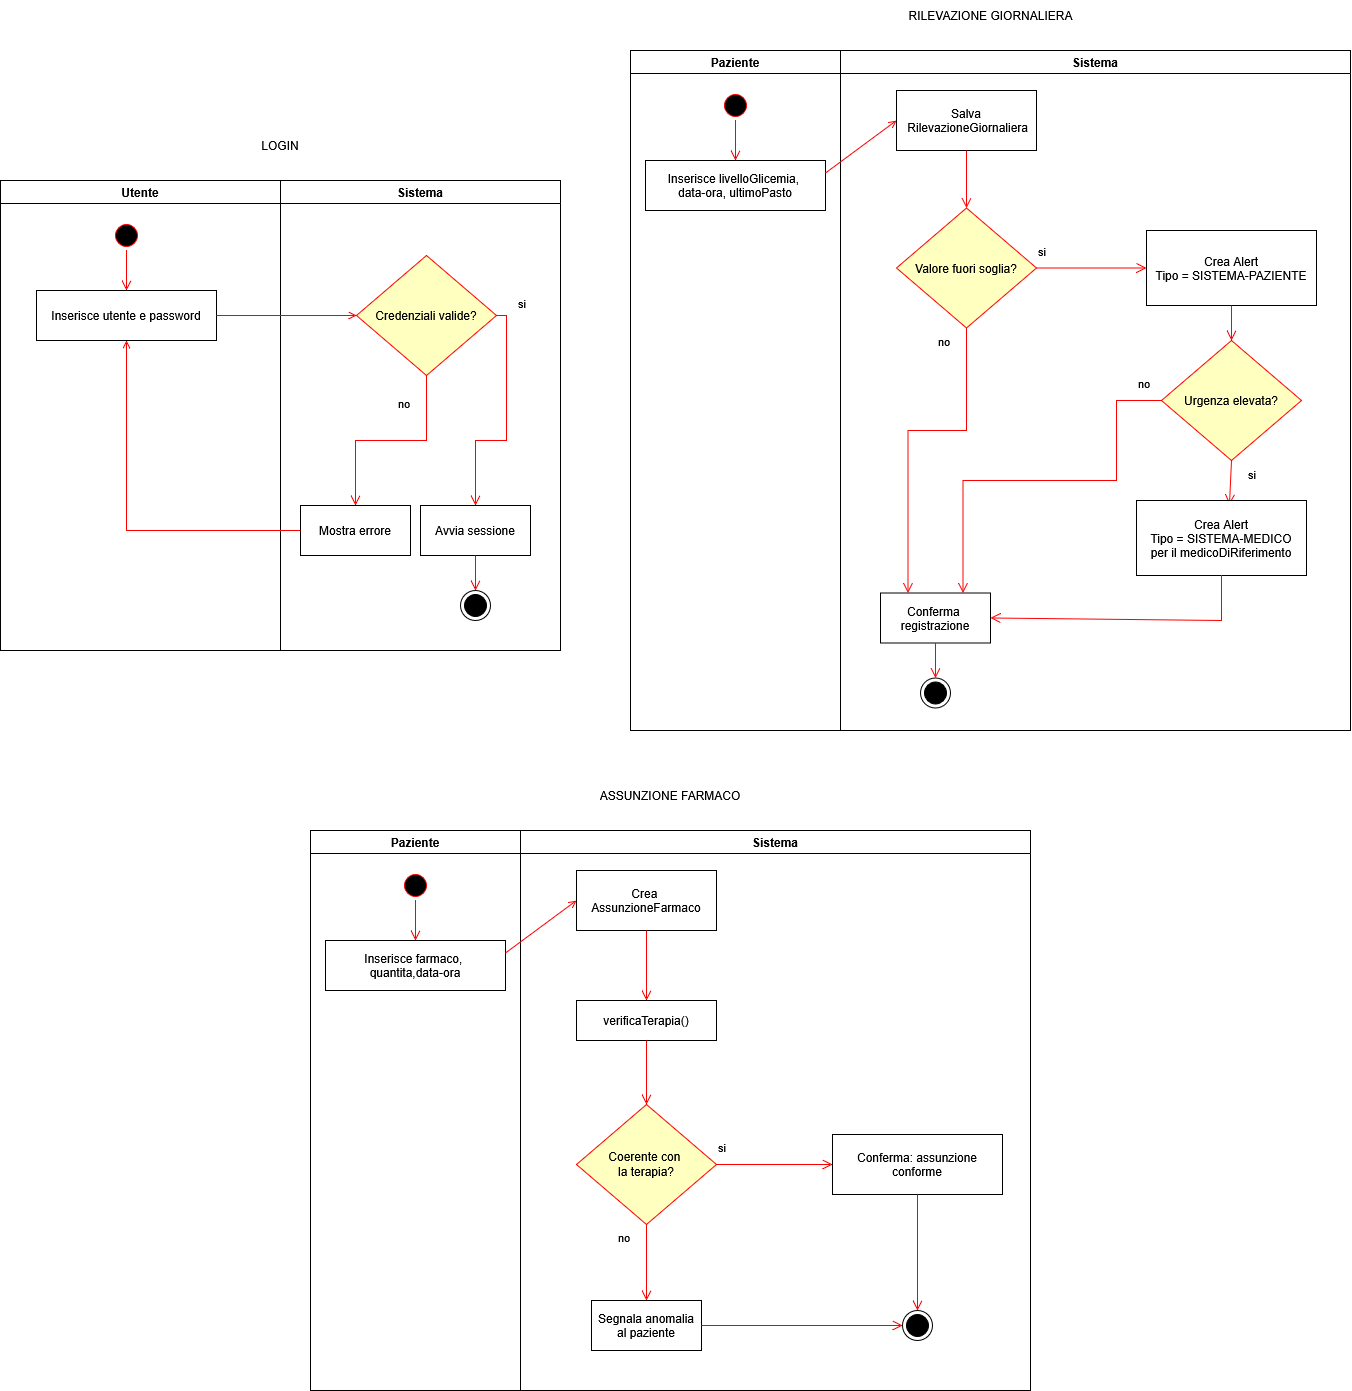

The diagram above was exported from draw.io. Its source (the exported page's mxGraphModel, read from the mxfile embedded in the PNG):
<mxGraphModel dx="4164" dy="4008" grid="1" gridSize="10" guides="1" tooltips="1" connect="1" arrows="1" fold="1" page="1" pageScale="1" pageWidth="360" pageHeight="500" math="0" shadow="0">
  <root>
    <mxCell id="0" />
    <mxCell id="1" parent="0" />
    <mxCell id="BozX6Q6sXpEbVBUvc7tO-147" parent="1" style="swimlane;whiteSpace=wrap" value="Utente" vertex="1">
      <mxGeometry height="470" width="280" x="-310" y="-1280" as="geometry">
        <mxRectangle height="30" width="80" x="134" y="130" as="alternateBounds" />
      </mxGeometry>
    </mxCell>
    <mxCell id="BozX6Q6sXpEbVBUvc7tO-148" edge="1" parent="BozX6Q6sXpEbVBUvc7tO-147" source="BozX6Q6sXpEbVBUvc7tO-150" style="edgeStyle=elbowEdgeStyle;elbow=horizontal;verticalAlign=bottom;endArrow=open;endSize=8;strokeColor=#FF0000;endFill=1;rounded=0" target="BozX6Q6sXpEbVBUvc7tO-149" value="">
      <mxGeometry x="100" y="40" as="geometry">
        <mxPoint x="115" y="110" as="targetPoint" />
      </mxGeometry>
    </mxCell>
    <mxCell id="BozX6Q6sXpEbVBUvc7tO-149" parent="BozX6Q6sXpEbVBUvc7tO-147" style="" value="Inserisce utente e password" vertex="1">
      <mxGeometry height="50" width="180" x="36" y="110" as="geometry" />
    </mxCell>
    <mxCell id="BozX6Q6sXpEbVBUvc7tO-150" parent="BozX6Q6sXpEbVBUvc7tO-147" style="ellipse;shape=startState;fillColor=#000000;strokeColor=#ff0000;" value="" vertex="1">
      <mxGeometry height="30" width="30" x="111" y="40" as="geometry" />
    </mxCell>
    <mxCell id="BozX6Q6sXpEbVBUvc7tO-151" parent="1" style="swimlane;whiteSpace=wrap;startSize=23;" value="Sistema" vertex="1">
      <mxGeometry height="470" width="280" x="-30" y="-1280" as="geometry" />
    </mxCell>
    <mxCell id="BozX6Q6sXpEbVBUvc7tO-152" parent="BozX6Q6sXpEbVBUvc7tO-151" style="" value="Mostra errore" vertex="1">
      <mxGeometry height="50" width="110" x="20" y="325" as="geometry" />
    </mxCell>
    <mxCell id="BozX6Q6sXpEbVBUvc7tO-153" parent="BozX6Q6sXpEbVBUvc7tO-151" style="" value="Avvia sessione" vertex="1">
      <mxGeometry height="50" width="110" x="140" y="325" as="geometry" />
    </mxCell>
    <mxCell id="BozX6Q6sXpEbVBUvc7tO-154" parent="BozX6Q6sXpEbVBUvc7tO-151" style="rhombus;whiteSpace=wrap;html=1;fontColor=#000000;fillColor=#ffffc0;strokeColor=#ff0000;" value="Credenziali valide?" vertex="1">
      <mxGeometry height="120" width="140" x="76" y="75" as="geometry" />
    </mxCell>
    <mxCell id="BozX6Q6sXpEbVBUvc7tO-155" edge="1" parent="BozX6Q6sXpEbVBUvc7tO-151" source="BozX6Q6sXpEbVBUvc7tO-154" style="edgeStyle=orthogonalEdgeStyle;html=1;align=left;verticalAlign=top;endArrow=open;endSize=8;strokeColor=#ff0000;rounded=0;exitX=0.5;exitY=1;exitDx=0;exitDy=0;entryX=0.5;entryY=0;entryDx=0;entryDy=0;" target="BozX6Q6sXpEbVBUvc7tO-152" value="no">
      <mxGeometry relative="1" x="-0.8507" y="-30" as="geometry">
        <mxPoint as="offset" />
        <mxPoint x="-14" y="420" as="targetPoint" />
      </mxGeometry>
    </mxCell>
    <mxCell id="BozX6Q6sXpEbVBUvc7tO-156" edge="1" parent="BozX6Q6sXpEbVBUvc7tO-151" source="BozX6Q6sXpEbVBUvc7tO-154" style="edgeStyle=orthogonalEdgeStyle;html=1;align=left;verticalAlign=top;endArrow=open;endSize=8;strokeColor=#ff0000;rounded=0;exitX=1;exitY=0.5;exitDx=0;exitDy=0;entryX=0.5;entryY=0;entryDx=0;entryDy=0;" target="BozX6Q6sXpEbVBUvc7tO-153" value="si">
      <mxGeometry relative="1" x="-0.9134" y="27" as="geometry">
        <mxPoint x="-17" y="-25" as="offset" />
        <mxPoint x="280" y="240" as="sourcePoint" />
        <mxPoint x="206" y="320" as="targetPoint" />
      </mxGeometry>
    </mxCell>
    <mxCell id="BozX6Q6sXpEbVBUvc7tO-157" parent="BozX6Q6sXpEbVBUvc7tO-151" style="ellipse;html=1;shape=endState;fillColor=strokeColor;" value="" vertex="1">
      <mxGeometry height="30" width="30" x="180" y="410" as="geometry" />
    </mxCell>
    <mxCell id="BozX6Q6sXpEbVBUvc7tO-158" edge="1" parent="BozX6Q6sXpEbVBUvc7tO-151" source="BozX6Q6sXpEbVBUvc7tO-153" style="elbow=horizontal;verticalAlign=bottom;endArrow=open;endSize=8;strokeColor=#FF0000;endFill=1;rounded=0;exitX=0.5;exitY=1;exitDx=0;exitDy=0;entryX=0.5;entryY=0;entryDx=0;entryDy=0;" target="BozX6Q6sXpEbVBUvc7tO-157" value="">
      <mxGeometry x="-314" y="-90" as="geometry">
        <mxPoint x="-154" y="80" as="sourcePoint" />
        <mxPoint x="-154" y="120" as="targetPoint" />
      </mxGeometry>
    </mxCell>
    <mxCell id="BozX6Q6sXpEbVBUvc7tO-159" edge="1" parent="1" source="BozX6Q6sXpEbVBUvc7tO-149" style="endArrow=open;strokeColor=#FF0000;endFill=1;rounded=0;entryX=0;entryY=0.5;entryDx=0;entryDy=0;" target="BozX6Q6sXpEbVBUvc7tO-154" value="">
      <mxGeometry relative="1" as="geometry">
        <mxPoint x="-5" y="-1145" as="targetPoint" />
      </mxGeometry>
    </mxCell>
    <mxCell id="BozX6Q6sXpEbVBUvc7tO-160" edge="1" parent="1" source="BozX6Q6sXpEbVBUvc7tO-152" style="endArrow=open;strokeColor=#FF0000;endFill=1;rounded=0;entryX=0.5;entryY=1;entryDx=0;entryDy=0;exitX=0;exitY=0.5;exitDx=0;exitDy=0;" target="BozX6Q6sXpEbVBUvc7tO-149" value="">
      <mxGeometry relative="1" as="geometry">
        <Array as="points">
          <mxPoint x="-184" y="-930" />
        </Array>
        <mxPoint x="-194" y="-1060" as="sourcePoint" />
        <mxPoint x="-54" y="-1060" as="targetPoint" />
      </mxGeometry>
    </mxCell>
    <mxCell id="BozX6Q6sXpEbVBUvc7tO-161" parent="1" style="text;html=1;whiteSpace=wrap;strokeColor=none;fillColor=none;align=center;verticalAlign=middle;rounded=0;" value="&lt;div&gt;LOGIN&lt;/div&gt;" vertex="1">
      <mxGeometry height="30" width="326" x="-193" y="-1330" as="geometry" />
    </mxCell>
    <mxCell id="BozX6Q6sXpEbVBUvc7tO-162" parent="1" style="swimlane;whiteSpace=wrap" value="Paziente" vertex="1">
      <mxGeometry height="680" width="210" x="320" y="-1410" as="geometry">
        <mxRectangle height="30" width="80" x="134" y="130" as="alternateBounds" />
      </mxGeometry>
    </mxCell>
    <mxCell id="BozX6Q6sXpEbVBUvc7tO-163" edge="1" parent="BozX6Q6sXpEbVBUvc7tO-162" source="BozX6Q6sXpEbVBUvc7tO-165" style="edgeStyle=elbowEdgeStyle;elbow=horizontal;verticalAlign=bottom;endArrow=open;endSize=8;strokeColor=#FF0000;endFill=1;rounded=0" target="BozX6Q6sXpEbVBUvc7tO-164" value="">
      <mxGeometry x="100" y="40" as="geometry">
        <mxPoint x="94" y="110" as="targetPoint" />
      </mxGeometry>
    </mxCell>
    <mxCell id="BozX6Q6sXpEbVBUvc7tO-164" parent="BozX6Q6sXpEbVBUvc7tO-162" style="" value="Inserisce livelloGlicemia, &#10;data-ora, ultimoPasto" vertex="1">
      <mxGeometry height="50" width="180" x="15" y="110" as="geometry" />
    </mxCell>
    <mxCell id="BozX6Q6sXpEbVBUvc7tO-165" parent="BozX6Q6sXpEbVBUvc7tO-162" style="ellipse;shape=startState;fillColor=#000000;strokeColor=#ff0000;" value="" vertex="1">
      <mxGeometry height="30" width="30" x="90" y="40" as="geometry" />
    </mxCell>
    <mxCell id="BozX6Q6sXpEbVBUvc7tO-166" parent="1" style="swimlane;whiteSpace=wrap;startSize=23;" value="Sistema" vertex="1">
      <mxGeometry height="680" width="510" x="530" y="-1410" as="geometry" />
    </mxCell>
    <mxCell id="BozX6Q6sXpEbVBUvc7tO-167" parent="BozX6Q6sXpEbVBUvc7tO-166" style="" value="Conferma &#10;registrazione" vertex="1">
      <mxGeometry height="50" width="110" x="40" y="542.5" as="geometry" />
    </mxCell>
    <mxCell id="BozX6Q6sXpEbVBUvc7tO-168" parent="BozX6Q6sXpEbVBUvc7tO-166" style="" value="Crea Alert&#10;Tipo = SISTEMA-PAZIENTE" vertex="1">
      <mxGeometry height="75" width="170" x="306" y="180" as="geometry" />
    </mxCell>
    <mxCell id="BozX6Q6sXpEbVBUvc7tO-169" parent="BozX6Q6sXpEbVBUvc7tO-166" style="rhombus;whiteSpace=wrap;html=1;fontColor=#000000;fillColor=#ffffc0;strokeColor=#ff0000;" value="Valore fuori soglia?" vertex="1">
      <mxGeometry height="120" width="140" x="56" y="157.5" as="geometry" />
    </mxCell>
    <mxCell id="BozX6Q6sXpEbVBUvc7tO-170" edge="1" parent="BozX6Q6sXpEbVBUvc7tO-166" source="BozX6Q6sXpEbVBUvc7tO-169" style="edgeStyle=orthogonalEdgeStyle;html=1;align=left;verticalAlign=top;endArrow=open;endSize=8;strokeColor=#ff0000;rounded=0;exitX=0.5;exitY=1;exitDx=0;exitDy=0;entryX=0.25;entryY=0;entryDx=0;entryDy=0;" target="BozX6Q6sXpEbVBUvc7tO-167" value="no">
      <mxGeometry relative="1" x="-1" y="-30" as="geometry">
        <mxPoint as="offset" />
        <Array as="points">
          <mxPoint x="126" y="380" />
          <mxPoint x="67.5" y="380" />
        </Array>
        <mxPoint x="46" y="505" as="targetPoint" />
      </mxGeometry>
    </mxCell>
    <mxCell id="BozX6Q6sXpEbVBUvc7tO-171" edge="1" parent="BozX6Q6sXpEbVBUvc7tO-166" source="BozX6Q6sXpEbVBUvc7tO-169" style="html=1;align=left;verticalAlign=top;endArrow=open;endSize=8;strokeColor=#ff0000;rounded=0;exitX=1;exitY=0.5;exitDx=0;exitDy=0;entryX=0;entryY=0.5;entryDx=0;entryDy=0;" target="BozX6Q6sXpEbVBUvc7tO-168" value="si">
      <mxGeometry relative="1" x="-1" y="30" as="geometry">
        <mxPoint as="offset" />
        <mxPoint x="340" y="325" as="sourcePoint" />
        <mxPoint x="266" y="405" as="targetPoint" />
      </mxGeometry>
    </mxCell>
    <mxCell id="BozX6Q6sXpEbVBUvc7tO-172" parent="BozX6Q6sXpEbVBUvc7tO-166" style="" value="Salva&#10; RilevazioneGiornaliera" vertex="1">
      <mxGeometry height="60" width="140" x="56" y="40" as="geometry" />
    </mxCell>
    <mxCell id="BozX6Q6sXpEbVBUvc7tO-173" edge="1" parent="BozX6Q6sXpEbVBUvc7tO-166" source="BozX6Q6sXpEbVBUvc7tO-172" style="elbow=horizontal;verticalAlign=bottom;endArrow=open;endSize=8;strokeColor=#FF0000;endFill=1;rounded=0;exitX=0.5;exitY=1;exitDx=0;exitDy=0;entryX=0.5;entryY=0;entryDx=0;entryDy=0;" target="BozX6Q6sXpEbVBUvc7tO-169" value="">
      <mxGeometry x="-250" y="-650" as="geometry">
        <mxPoint x="254.5" y="110" as="sourcePoint" />
        <mxPoint x="254.5" y="150" as="targetPoint" />
      </mxGeometry>
    </mxCell>
    <mxCell id="BozX6Q6sXpEbVBUvc7tO-174" parent="BozX6Q6sXpEbVBUvc7tO-166" style="rhombus;whiteSpace=wrap;html=1;fontColor=#000000;fillColor=#ffffc0;strokeColor=#ff0000;" value="Urgenza elevata?" vertex="1">
      <mxGeometry height="120" width="140" x="321" y="290" as="geometry" />
    </mxCell>
    <mxCell id="BozX6Q6sXpEbVBUvc7tO-175" edge="1" parent="BozX6Q6sXpEbVBUvc7tO-166" source="BozX6Q6sXpEbVBUvc7tO-168" style="elbow=horizontal;verticalAlign=bottom;endArrow=open;endSize=8;strokeColor=#FF0000;endFill=1;rounded=0;exitX=0.5;exitY=1;exitDx=0;exitDy=0;entryX=0.5;entryY=0;entryDx=0;entryDy=0;" target="BozX6Q6sXpEbVBUvc7tO-174" value="">
      <mxGeometry x="-514" y="-1340" as="geometry">
        <mxPoint x="254.5" y="330" as="sourcePoint" />
        <mxPoint x="254.5" y="370" as="targetPoint" />
      </mxGeometry>
    </mxCell>
    <mxCell id="BozX6Q6sXpEbVBUvc7tO-176" edge="1" parent="BozX6Q6sXpEbVBUvc7tO-166" source="BozX6Q6sXpEbVBUvc7tO-174" style="html=1;align=left;verticalAlign=top;endArrow=open;endSize=8;strokeColor=#ff0000;rounded=0;exitX=0;exitY=0.5;exitDx=0;exitDy=0;edgeStyle=orthogonalEdgeStyle;entryX=0.75;entryY=0;entryDx=0;entryDy=0;" target="BozX6Q6sXpEbVBUvc7tO-167" value="no">
      <mxGeometry relative="1" x="-0.8721" y="-30" as="geometry">
        <mxPoint as="offset" />
        <Array as="points">
          <mxPoint x="276" y="350" />
          <mxPoint x="276" y="430" />
          <mxPoint x="122.5" y="430" />
        </Array>
        <mxPoint x="374.5" y="340" as="sourcePoint" />
        <mxPoint x="186" y="510" as="targetPoint" />
      </mxGeometry>
    </mxCell>
    <mxCell id="BozX6Q6sXpEbVBUvc7tO-177" edge="1" parent="BozX6Q6sXpEbVBUvc7tO-166" source="BozX6Q6sXpEbVBUvc7tO-174" style="html=1;align=left;verticalAlign=top;endArrow=open;endSize=8;strokeColor=#ff0000;rounded=0;exitX=0.5;exitY=1;exitDx=0;exitDy=0;entryX=0.547;entryY=0.053;entryDx=0;entryDy=0;entryPerimeter=0;" target="BozX6Q6sXpEbVBUvc7tO-178" value="si">
      <mxGeometry relative="1" x="-1" y="15" as="geometry">
        <mxPoint as="offset" />
        <mxPoint x="195" y="550" as="sourcePoint" />
        <mxPoint x="306" y="575" as="targetPoint" />
      </mxGeometry>
    </mxCell>
    <mxCell id="BozX6Q6sXpEbVBUvc7tO-178" parent="BozX6Q6sXpEbVBUvc7tO-166" style="" value="Crea Alert&#10;Tipo = SISTEMA-MEDICO&#10;per il medicoDiRiferimento" vertex="1">
      <mxGeometry height="75" width="170" x="296" y="450" as="geometry" />
    </mxCell>
    <mxCell id="BozX6Q6sXpEbVBUvc7tO-179" edge="1" parent="BozX6Q6sXpEbVBUvc7tO-166" source="BozX6Q6sXpEbVBUvc7tO-178" style="elbow=horizontal;verticalAlign=bottom;endArrow=open;endSize=8;strokeColor=#FF0000;endFill=1;rounded=0;exitX=0.5;exitY=1;exitDx=0;exitDy=0;entryX=1;entryY=0.5;entryDx=0;entryDy=0;" target="BozX6Q6sXpEbVBUvc7tO-167" value="">
      <mxGeometry x="-778" y="-2030" as="geometry">
        <Array as="points">
          <mxPoint x="381" y="570" />
        </Array>
        <mxPoint x="386" y="340" as="sourcePoint" />
        <mxPoint x="386" y="399" as="targetPoint" />
      </mxGeometry>
    </mxCell>
    <mxCell id="BozX6Q6sXpEbVBUvc7tO-180" parent="BozX6Q6sXpEbVBUvc7tO-166" style="ellipse;html=1;shape=endState;fillColor=strokeColor;" value="" vertex="1">
      <mxGeometry height="30" width="30" x="80" y="627.5" as="geometry" />
    </mxCell>
    <mxCell id="BozX6Q6sXpEbVBUvc7tO-181" edge="1" parent="BozX6Q6sXpEbVBUvc7tO-166" source="BozX6Q6sXpEbVBUvc7tO-167" style="elbow=horizontal;verticalAlign=bottom;endArrow=open;endSize=8;strokeColor=#FF0000;endFill=1;rounded=0;exitX=0.5;exitY=1;exitDx=0;exitDy=0;entryX=0.5;entryY=0;entryDx=0;entryDy=0;" target="BozX6Q6sXpEbVBUvc7tO-180" value="">
      <mxGeometry x="-578" y="-780" as="geometry">
        <mxPoint x="95" y="592.5" as="sourcePoint" />
        <mxPoint x="-254" y="337.5" as="targetPoint" />
      </mxGeometry>
    </mxCell>
    <mxCell id="BozX6Q6sXpEbVBUvc7tO-182" edge="1" parent="1" source="BozX6Q6sXpEbVBUvc7tO-164" style="endArrow=open;strokeColor=#FF0000;endFill=1;rounded=0;entryX=0;entryY=0.5;entryDx=0;entryDy=0;exitX=1;exitY=0.25;exitDx=0;exitDy=0;" target="BozX6Q6sXpEbVBUvc7tO-172" value="">
      <mxGeometry relative="1" as="geometry">
        <mxPoint x="711" y="-1275" as="targetPoint" />
      </mxGeometry>
    </mxCell>
    <mxCell id="BozX6Q6sXpEbVBUvc7tO-183" parent="1" style="text;html=1;whiteSpace=wrap;strokeColor=none;fillColor=none;align=center;verticalAlign=middle;rounded=0;" value="RILEVAZIONE GIORNALIERA" vertex="1">
      <mxGeometry height="30" width="323" x="518.5" y="-1460" as="geometry" />
    </mxCell>
    <mxCell id="BozX6Q6sXpEbVBUvc7tO-184" parent="1" style="swimlane;whiteSpace=wrap" value="Paziente" vertex="1">
      <mxGeometry height="560" width="210" y="-630" as="geometry">
        <mxRectangle height="30" width="80" x="134" y="130" as="alternateBounds" />
      </mxGeometry>
    </mxCell>
    <mxCell id="BozX6Q6sXpEbVBUvc7tO-185" edge="1" parent="BozX6Q6sXpEbVBUvc7tO-184" source="BozX6Q6sXpEbVBUvc7tO-187" style="edgeStyle=elbowEdgeStyle;elbow=horizontal;verticalAlign=bottom;endArrow=open;endSize=8;strokeColor=#FF0000;endFill=1;rounded=0" target="BozX6Q6sXpEbVBUvc7tO-186" value="">
      <mxGeometry x="100" y="40" as="geometry">
        <mxPoint x="94" y="110" as="targetPoint" />
      </mxGeometry>
    </mxCell>
    <mxCell id="BozX6Q6sXpEbVBUvc7tO-186" parent="BozX6Q6sXpEbVBUvc7tO-184" style="" value="Inserisce farmaco, &#10;quantita,data-ora" vertex="1">
      <mxGeometry height="50" width="180" x="15" y="110" as="geometry" />
    </mxCell>
    <mxCell id="BozX6Q6sXpEbVBUvc7tO-187" parent="BozX6Q6sXpEbVBUvc7tO-184" style="ellipse;shape=startState;fillColor=#000000;strokeColor=#ff0000;" value="" vertex="1">
      <mxGeometry height="30" width="30" x="90" y="40" as="geometry" />
    </mxCell>
    <mxCell id="BozX6Q6sXpEbVBUvc7tO-188" parent="1" style="swimlane;whiteSpace=wrap;startSize=23;" value="Sistema" vertex="1">
      <mxGeometry height="560" width="510" x="210" y="-630" as="geometry" />
    </mxCell>
    <mxCell id="BozX6Q6sXpEbVBUvc7tO-189" parent="BozX6Q6sXpEbVBUvc7tO-188" style="" value="Segnala anomalia&#10;al paziente" vertex="1">
      <mxGeometry height="50" width="110" x="71" y="470" as="geometry" />
    </mxCell>
    <mxCell id="BozX6Q6sXpEbVBUvc7tO-190" parent="BozX6Q6sXpEbVBUvc7tO-188" style="" value="Conferma: assunzione&#10;conforme" vertex="1">
      <mxGeometry height="60" width="170" x="312" y="304" as="geometry" />
    </mxCell>
    <mxCell id="BozX6Q6sXpEbVBUvc7tO-191" parent="BozX6Q6sXpEbVBUvc7tO-188" style="rhombus;whiteSpace=wrap;html=1;fontColor=#000000;fillColor=#ffffc0;strokeColor=#ff0000;" value="&lt;div&gt;Coerente con&amp;nbsp;&lt;/div&gt;&lt;div&gt;la terapia?&lt;/div&gt;" vertex="1">
      <mxGeometry height="120" width="140" x="56" y="274" as="geometry" />
    </mxCell>
    <mxCell id="BozX6Q6sXpEbVBUvc7tO-192" edge="1" parent="BozX6Q6sXpEbVBUvc7tO-188" source="BozX6Q6sXpEbVBUvc7tO-191" style="html=1;align=left;verticalAlign=top;endArrow=open;endSize=8;strokeColor=#ff0000;rounded=0;exitX=0.5;exitY=1;exitDx=0;exitDy=0;entryX=0.5;entryY=0;entryDx=0;entryDy=0;" target="BozX6Q6sXpEbVBUvc7tO-189" value="no">
      <mxGeometry relative="1" x="-1" y="-30" as="geometry">
        <mxPoint as="offset" />
        <mxPoint x="62" y="727.5" as="targetPoint" />
      </mxGeometry>
    </mxCell>
    <mxCell id="BozX6Q6sXpEbVBUvc7tO-193" edge="1" parent="BozX6Q6sXpEbVBUvc7tO-188" source="BozX6Q6sXpEbVBUvc7tO-191" style="html=1;align=left;verticalAlign=top;endArrow=open;endSize=8;strokeColor=#ff0000;rounded=0;exitX=1;exitY=0.5;exitDx=0;exitDy=0;entryX=0;entryY=0.5;entryDx=0;entryDy=0;" target="BozX6Q6sXpEbVBUvc7tO-190" value="si">
      <mxGeometry relative="1" x="-1" y="30" as="geometry">
        <mxPoint as="offset" />
        <mxPoint x="356" y="547.5" as="sourcePoint" />
        <mxPoint x="282" y="627.5" as="targetPoint" />
      </mxGeometry>
    </mxCell>
    <mxCell id="BozX6Q6sXpEbVBUvc7tO-194" parent="BozX6Q6sXpEbVBUvc7tO-188" style="" value="Crea &#10;AssunzioneFarmaco" vertex="1">
      <mxGeometry height="60" width="140" x="56" y="40" as="geometry" />
    </mxCell>
    <mxCell id="BozX6Q6sXpEbVBUvc7tO-195" parent="BozX6Q6sXpEbVBUvc7tO-188" style="ellipse;html=1;shape=endState;fillColor=strokeColor;" value="" vertex="1">
      <mxGeometry height="30" width="30" x="382" y="480" as="geometry" />
    </mxCell>
    <mxCell id="BozX6Q6sXpEbVBUvc7tO-196" edge="1" parent="BozX6Q6sXpEbVBUvc7tO-188" source="BozX6Q6sXpEbVBUvc7tO-189" style="elbow=horizontal;verticalAlign=bottom;endArrow=open;endSize=8;strokeColor=#FF0000;endFill=1;rounded=0;exitX=1;exitY=0.5;exitDx=0;exitDy=0;entryX=0;entryY=0.5;entryDx=0;entryDy=0;" target="BozX6Q6sXpEbVBUvc7tO-195" value="">
      <mxGeometry x="-578" y="-780" as="geometry">
        <mxPoint x="111" y="815" as="sourcePoint" />
        <mxPoint x="-238" y="560" as="targetPoint" />
      </mxGeometry>
    </mxCell>
    <mxCell id="BozX6Q6sXpEbVBUvc7tO-197" parent="BozX6Q6sXpEbVBUvc7tO-188" style="" value="verificaTerapia()" vertex="1">
      <mxGeometry height="40" width="140" x="56" y="170" as="geometry" />
    </mxCell>
    <mxCell id="BozX6Q6sXpEbVBUvc7tO-198" edge="1" parent="BozX6Q6sXpEbVBUvc7tO-188" source="BozX6Q6sXpEbVBUvc7tO-194" style="elbow=horizontal;verticalAlign=bottom;endArrow=open;endSize=8;strokeColor=#FF0000;endFill=1;rounded=0;exitX=0.5;exitY=1;exitDx=0;exitDy=0;entryX=0.5;entryY=0;entryDx=0;entryDy=0;" target="BozX6Q6sXpEbVBUvc7tO-197" value="">
      <mxGeometry x="-250" y="-650" as="geometry">
        <mxPoint x="254.5" y="110" as="sourcePoint" />
        <mxPoint x="254.5" y="150" as="targetPoint" />
      </mxGeometry>
    </mxCell>
    <mxCell id="BozX6Q6sXpEbVBUvc7tO-199" edge="1" parent="BozX6Q6sXpEbVBUvc7tO-188" source="BozX6Q6sXpEbVBUvc7tO-197" style="elbow=horizontal;verticalAlign=bottom;endArrow=open;endSize=8;strokeColor=#FF0000;endFill=1;rounded=0;exitX=0.5;exitY=1;exitDx=0;exitDy=0;entryX=0.5;entryY=0;entryDx=0;entryDy=0;" target="BozX6Q6sXpEbVBUvc7tO-191" value="">
      <mxGeometry x="-514" y="-2130" as="geometry">
        <mxPoint x="116" y="150" as="sourcePoint" />
        <mxPoint x="116" y="220" as="targetPoint" />
      </mxGeometry>
    </mxCell>
    <mxCell id="BozX6Q6sXpEbVBUvc7tO-200" edge="1" parent="BozX6Q6sXpEbVBUvc7tO-188" source="BozX6Q6sXpEbVBUvc7tO-190" style="elbow=horizontal;verticalAlign=bottom;endArrow=open;endSize=8;strokeColor=#FF0000;endFill=1;rounded=0;exitX=0.5;exitY=1;exitDx=0;exitDy=0;entryX=0.5;entryY=0;entryDx=0;entryDy=0;" target="BozX6Q6sXpEbVBUvc7tO-195" value="">
      <mxGeometry x="-778" y="-3610" as="geometry">
        <mxPoint x="269.5" y="420" as="sourcePoint" />
        <mxPoint x="524.5" y="650" as="targetPoint" />
      </mxGeometry>
    </mxCell>
    <mxCell id="BozX6Q6sXpEbVBUvc7tO-201" edge="1" parent="1" source="BozX6Q6sXpEbVBUvc7tO-186" style="endArrow=open;strokeColor=#FF0000;endFill=1;rounded=0;entryX=0;entryY=0.5;entryDx=0;entryDy=0;exitX=1;exitY=0.25;exitDx=0;exitDy=0;" target="BozX6Q6sXpEbVBUvc7tO-194" value="">
      <mxGeometry relative="1" as="geometry">
        <mxPoint x="391" y="-495" as="targetPoint" />
      </mxGeometry>
    </mxCell>
    <mxCell id="BozX6Q6sXpEbVBUvc7tO-202" parent="1" style="text;html=1;whiteSpace=wrap;strokeColor=none;fillColor=none;align=center;verticalAlign=middle;rounded=0;" value="ASSUNZIONE FARMACO" vertex="1">
      <mxGeometry height="30" width="164" x="278" y="-680" as="geometry" />
    </mxCell>
  </root>
</mxGraphModel>